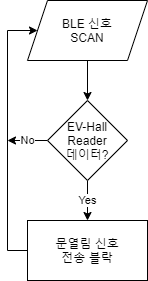

The diagram above was exported from draw.io. Its source (the exported page's mxGraphModel, read from the mxfile embedded in the PNG):
<mxGraphModel dx="1422" dy="822" grid="1" gridSize="10" guides="1" tooltips="1" connect="1" arrows="1" fold="1" page="1" pageScale="1" pageWidth="827" pageHeight="1169" math="0" shadow="0">
  <root>
    <mxCell id="p-NZ1qeFyr0yyuSSpsiw-0" />
    <mxCell id="p-NZ1qeFyr0yyuSSpsiw-1" parent="p-NZ1qeFyr0yyuSSpsiw-0" />
    <mxCell id="MBYvSK1DYYPBD9aRHsm6-6" style="edgeStyle=orthogonalEdgeStyle;rounded=0;orthogonalLoop=1;jettySize=auto;html=1;exitX=0.5;exitY=1;exitDx=0;exitDy=0;entryX=0.5;entryY=0;entryDx=0;entryDy=0;" edge="1" parent="p-NZ1qeFyr0yyuSSpsiw-1" source="MBYvSK1DYYPBD9aRHsm6-0" target="MBYvSK1DYYPBD9aRHsm6-1">
      <mxGeometry relative="1" as="geometry" />
    </mxCell>
    <mxCell id="MBYvSK1DYYPBD9aRHsm6-0" value="BLE 신호&lt;br&gt;SCAN" style="shape=parallelogram;perimeter=parallelogramPerimeter;whiteSpace=wrap;html=1;fixedSize=1;" vertex="1" parent="p-NZ1qeFyr0yyuSSpsiw-1">
      <mxGeometry x="340" y="100" width="120" height="60" as="geometry" />
    </mxCell>
    <mxCell id="MBYvSK1DYYPBD9aRHsm6-3" value="Yes" style="edgeStyle=orthogonalEdgeStyle;rounded=0;orthogonalLoop=1;jettySize=auto;html=1;exitX=0.5;exitY=1;exitDx=0;exitDy=0;entryX=0.5;entryY=0;entryDx=0;entryDy=0;" edge="1" parent="p-NZ1qeFyr0yyuSSpsiw-1" source="MBYvSK1DYYPBD9aRHsm6-1" target="MBYvSK1DYYPBD9aRHsm6-2">
      <mxGeometry relative="1" as="geometry" />
    </mxCell>
    <mxCell id="MBYvSK1DYYPBD9aRHsm6-5" value="No" style="edgeStyle=orthogonalEdgeStyle;rounded=0;orthogonalLoop=1;jettySize=auto;html=1;exitX=0;exitY=0.5;exitDx=0;exitDy=0;" edge="1" parent="p-NZ1qeFyr0yyuSSpsiw-1" source="MBYvSK1DYYPBD9aRHsm6-1">
      <mxGeometry relative="1" as="geometry">
        <mxPoint x="320" y="240" as="targetPoint" />
      </mxGeometry>
    </mxCell>
    <mxCell id="MBYvSK1DYYPBD9aRHsm6-1" value="EV-Hall&lt;br&gt;Reader&lt;br&gt;데이터?" style="rhombus;whiteSpace=wrap;html=1;" vertex="1" parent="p-NZ1qeFyr0yyuSSpsiw-1">
      <mxGeometry x="360" y="200" width="80" height="80" as="geometry" />
    </mxCell>
    <mxCell id="MBYvSK1DYYPBD9aRHsm6-4" style="edgeStyle=orthogonalEdgeStyle;rounded=0;orthogonalLoop=1;jettySize=auto;html=1;exitX=0;exitY=0.5;exitDx=0;exitDy=0;entryX=0;entryY=0.5;entryDx=0;entryDy=0;" edge="1" parent="p-NZ1qeFyr0yyuSSpsiw-1" source="MBYvSK1DYYPBD9aRHsm6-2" target="MBYvSK1DYYPBD9aRHsm6-0">
      <mxGeometry relative="1" as="geometry">
        <Array as="points">
          <mxPoint x="320" y="350" />
          <mxPoint x="320" y="130" />
        </Array>
      </mxGeometry>
    </mxCell>
    <mxCell id="MBYvSK1DYYPBD9aRHsm6-2" value="문열림 신호&lt;br&gt;전송 블락" style="rounded=0;whiteSpace=wrap;html=1;" vertex="1" parent="p-NZ1qeFyr0yyuSSpsiw-1">
      <mxGeometry x="340" y="320" width="120" height="60" as="geometry" />
    </mxCell>
  </root>
</mxGraphModel>